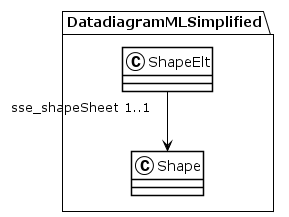

The diagram above was rendered by PlantUML. Its source (embedded in the PNG):
@startuml
!theme plain
package DatadiagramMLSimplified {
class ShapeElt {
}
ShapeElt "sse_shapeSheet 1..1" --> Shape
class Shape {
}
}
@enduml